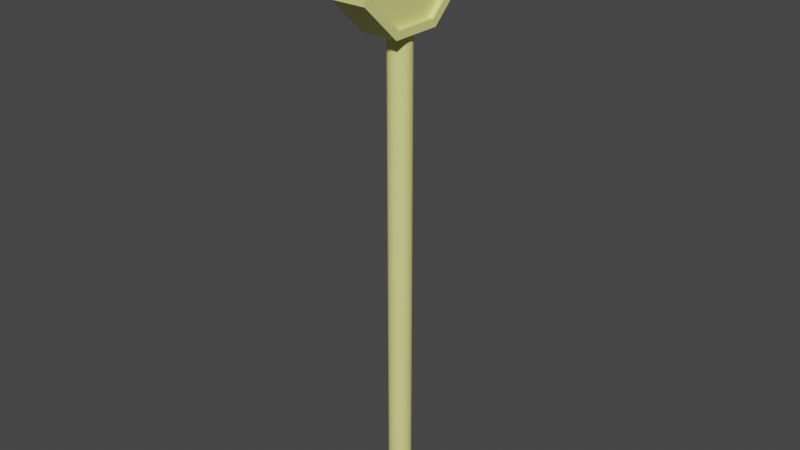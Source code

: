 # Source: X_CPTObject.blend  (saved by Blender 2.91.10; exported with 4.5.12 LTS)
import bpy
from mathutils import Matrix  # noqa: F401  (used for matrix-valued properties, if any)

bpy.ops.wm.read_factory_settings(use_empty=True)
scene = bpy.context.scene
scene.name = 'Scene'

# ---- collections
col_collection = bpy.data.collections.new('Collection'); scene.collection.children.link(col_collection)

# ---- materials (node trees are filled in below, after node groups)
mat_material = bpy.data.materials.new('Material')
mat_material.use_transparent_shadow = False
mat_material_001 = bpy.data.materials.new('Material.001')
mat_material_001.use_transparent_shadow = False

# ---- material node trees
mat_material.use_nodes = True; mat_material.node_tree.nodes.clear()
_N = mat_material.node_tree.nodes; _L = mat_material.node_tree.links
n0 = _N.new('ShaderNodeBsdfPrincipled'); n0.name = 'Principled BSDF'; n0.location = (10, 300)
n0.distribution = 'GGX'
n0.subsurface_method = 'BURLEY'
n0.inputs[0].default_value = (0.8176, 0.8276, 0.2732, 1.0)
n0.inputs[3].default_value = 1.45
n0.inputs[27].default_value = (0.0, 0.0, 0.0, 1.0)
n0.inputs[28].default_value = 1.0
n1 = _N.new('ShaderNodeOutputMaterial'); n1.name = 'Material Output'; n1.location = (300, 300)
_L.new(n0.outputs[0], n1.inputs[0])
n1.is_active_output = True
mat_material_001.use_nodes = True; mat_material_001.node_tree.nodes.clear()
_N = mat_material_001.node_tree.nodes; _L = mat_material_001.node_tree.links
n0 = _N.new('ShaderNodeBsdfPrincipled'); n0.name = 'Principled BSDF'; n0.location = (10, 300)
n0.distribution = 'GGX'
n0.subsurface_method = 'BURLEY'
n0.inputs[0].default_value = (0.8, 0.002511, 0.01833, 1.0)
n0.inputs[3].default_value = 1.45
n0.inputs[27].default_value = (0.0, 0.0, 0.0, 1.0)
n0.inputs[28].default_value = 1.0
n1 = _N.new('ShaderNodeOutputMaterial'); n1.name = 'Material Output'; n1.location = (300, 300)
_L.new(n0.outputs[0], n1.inputs[0])
n1.is_active_output = True

# ---- world
world_world = bpy.data.worlds.new('World'); scene.world = world_world
world_world.use_nodes = True; world_world.node_tree.nodes.clear()
_N = world_world.node_tree.nodes; _L = world_world.node_tree.links
n0 = _N.new('ShaderNodeOutputWorld'); n0.name = 'World Output'; n0.location = (300, 300)
n1 = _N.new('ShaderNodeBackground'); n1.name = 'Background'; n1.location = (10, 300)
n1.inputs[0].default_value = (0.05088, 0.05088, 0.05088, 1.0)
_L.new(n1.outputs[0], n0.inputs[0])
n0.is_active_output = True
world_world.color = (0.05088, 0.05088, 0.05088)
world_world.use_sun_shadow = False
world_world.sun_shadow_jitter_overblur = 0.0

# ---- meshes
me_cube_002 = bpy.data.meshes.new('Cube.002')
me_cube_002.from_pydata([(-1.0, -1.0, 0.4), (-1.0, -0.4, 1.0), (1.0, -0.3473, 0.8727), (1.0, -0.8727, 0.3473), (-1.0, 0.4, 1.0), (-1.0, 1.0, 0.4), (1.0, 0.8727, 0.3473), (1.0, 0.3473, 0.8727), (-1.0, 1.0, -0.4), (-1.0, 0.4, -1.0), (1.0, 0.3473, -0.8727), (1.0, 0.8727, -0.3473), (-1.0, -0.4, -1.0), (-1.0, -1.0, -0.4), (1.0, -0.8727, -0.3473), (1.0, -0.3473, -0.8727), (1.0, -1.0, 0.4), (1.0, -0.4, 1.0), (1.0, 0.4, 1.0), (1.0, 1.0, 0.4), (1.0, 1.0, -0.4), (1.0, 0.4, -1.0), (1.0, -0.4, -1.0), (1.0, -1.0, -0.4), (0.6775, -0.8727, 0.3473), (0.6775, -0.3473, 0.8727), (0.6775, 0.3473, 0.8727), (0.6775, 0.8727, 0.3473), (0.6775, 0.8727, -0.3473), (0.6775, 0.3473, -0.8727), (0.6775, -0.3473, -0.8727), (0.6775, -0.8727, -0.3473), (0.0, 0.1793, -9.06), (0.0, 0.1793, -0.8136), (0.1269, 0.1759, -9.06), (0.1269, 0.1759, -0.8136), (0.2488, 0.1657, -9.06), (0.2488, 0.1657, -0.8136), (0.3612, 0.1491, -9.06), (0.3612, 0.1491, -0.8136), (0.4598, 0.1268, -9.06), (0.4598, 0.1268, -0.8136), (0.5406, 0.09962, -9.06), (0.5406, 0.09962, -0.8136), (0.6007, 0.06862, -9.06), (0.6007, 0.06862, -0.8136), (0.6377, 0.03498, -9.06), (0.6377, 0.03498, -0.8136), (0.6502, 1.354e-08, -9.06), (0.6502, 1.354e-08, -0.8136), (0.6377, -0.03498, -9.06), (0.6377, -0.03498, -0.8136), (0.6007, -0.06862, -9.06), (0.6007, -0.06862, -0.8136), (0.5406, -0.09962, -9.06), (0.5406, -0.09962, -0.8136), (0.4598, -0.1268, -9.06), (0.4598, -0.1268, -0.8136), (0.3612, -0.1491, -9.06), (0.3612, -0.1491, -0.8136), (0.2488, -0.1657, -9.06), (0.2488, -0.1657, -0.8136), (0.1269, -0.1759, -9.06), (0.1269, -0.1759, -0.8136), (-2.119e-07, -0.1793, -9.06), (-2.119e-07, -0.1793, -0.8136), (-0.1269, -0.1759, -9.06), (-0.1269, -0.1759, -0.8136), (-0.2488, -0.1657, -9.06), (-0.2488, -0.1657, -0.8136), (-0.3612, -0.1491, -9.06), (-0.3612, -0.1491, -0.8136), (-0.4598, -0.1268, -9.06), (-0.4598, -0.1268, -0.8136), (-0.5406, -0.09962, -9.06), (-0.5406, -0.09962, -0.8136), (-0.6007, -0.06862, -9.06), (-0.6007, -0.06862, -0.8136), (-0.6377, -0.03498, -9.06), (-0.6377, -0.03498, -0.8136), (-0.6502, 1.731e-07, -9.06), (-0.6502, 1.731e-07, -0.8136), (-0.6377, 0.03498, -9.06), (-0.6377, 0.03498, -0.8136), (-0.6007, 0.06862, -9.06), (-0.6007, 0.06862, -0.8136), (-0.5406, 0.09962, -9.06), (-0.5406, 0.09962, -0.8136), (-0.4598, 0.1268, -9.06), (-0.4598, 0.1268, -0.8136), (-0.3612, 0.1491, -9.06), (-0.3612, 0.1491, -0.8136), (-0.2488, 0.1657, -9.06), (-0.2488, 0.1657, -0.8136), (-0.1269, 0.1759, -9.06), (-0.1269, 0.1759, -0.8136)], [], [(18, 4, 1, 17), (8, 5, 19, 20), (17, 1, 0, 16), (12, 13, 0, 1, 4, 5, 8, 9), (4, 18, 19, 5), (23, 16, 0, 13), (21, 9, 8, 20), (15, 10, 29, 30), (12, 22, 23, 13), (9, 21, 22, 12), (3, 2, 17, 16), (7, 6, 19, 18), (2, 7, 18, 17), (11, 10, 21, 20), (6, 11, 20, 19), (15, 14, 23, 22), (10, 15, 22, 21), (14, 3, 16, 23), (11, 6, 27, 28), (7, 2, 25, 26), (2, 3, 24, 25), (3, 14, 31, 24), (14, 15, 30, 31), (10, 11, 28, 29), (6, 7, 26, 27), (32, 33, 35, 34), (34, 35, 37, 36), (36, 37, 39, 38), (38, 39, 41, 40), (40, 41, 43, 42), (42, 43, 45, 44), (44, 45, 47, 46), (46, 47, 49, 48), (48, 49, 51, 50), (50, 51, 53, 52), (52, 53, 55, 54), (54, 55, 57, 56), (56, 57, 59, 58), (58, 59, 61, 60), (60, 61, 63, 62), (62, 63, 65, 64), (64, 65, 67, 66), (66, 67, 69, 68), (68, 69, 71, 70), (70, 71, 73, 72), (72, 73, 75, 74), (74, 75, 77, 76), (76, 77, 79, 78), (78, 79, 81, 80), (80, 81, 83, 82), (82, 83, 85, 84), (84, 85, 87, 86), (86, 87, 89, 88), (88, 89, 91, 90), (90, 91, 93, 92), (35, 33, 95, 93, 91, 89, 87, 85, 83, 81, 79, 77, 75, 73, 71, 69, 67, 65, 63, 61, 59, 57, 55, 53, 51, 49, 47, 45, 43, 41, 39, 37), (92, 93, 95, 94), (94, 95, 33, 32), (32, 34, 36, 38, 40, 42, 44, 46, 48, 50, 52, 54, 56, 58, 60, 62, 64, 66, 68, 70, 72, 74, 76, 78, 80, 82, 84, 86, 88, 90, 92, 94)])
_uv = me_cube_002.uv_layers.new(name='UVMap')
_uv.uv.foreach_set('vector', [0.625, 0.575, 0.875, 0.575, 0.875, 0.675, 0.625, 0.675, 0.45, 0.25, 0.55, 0.25, 0.55, 0.5, 0.45, 0.5, 0.625, 0.75, 0.625, 1.0, 0.55, 1.0, 0.55, 0.75, 0.375, 0.075, 0.45, 0.0, 0.55, 0.0, 0.625, 0.075, 0.625, 0.175, 0.55, 0.25, 0.45, 0.25, 0.375, 0.175, 0.625, 0.25, 0.625, 0.5, 0.55, 0.5, 0.55, 0.25, 0.45, 0.75, 0.55, 0.75, 0.55, 1.0, 0.45, 1.0, 0.375, 0.575, 0.125, 0.575, 0.125, 0.5, 0.375, 0.5, 0.3909, 0.6684, 0.3909, 0.5816, 0.3909, 0.5816, 0.3909, 0.6684, 0.125, 0.675, 0.375, 0.675, 0.375, 0.75, 0.125, 0.75, 0.125, 0.575, 0.375, 0.575, 0.375, 0.675, 0.125, 0.675, 0.5434, 0.7341, 0.6091, 0.6684, 0.625, 0.675, 0.55, 0.75, 0.6091, 0.5816, 0.5434, 0.5159, 0.55, 0.5, 0.625, 0.575, 0.6091, 0.6684, 0.6091, 0.5816, 0.625, 0.575, 0.625, 0.675, 0.4566, 0.5159, 0.3909, 0.5816, 0.375, 0.575, 0.45, 0.5, 0.5434, 0.5159, 0.4566, 0.5159, 0.45, 0.5, 0.55, 0.5, 0.3909, 0.6684, 0.4566, 0.7341, 0.45, 0.75, 0.375, 0.675, 0.3909, 0.5816, 0.3909, 0.6684, 0.375, 0.675, 0.375, 0.575, 0.4566, 0.7341, 0.5434, 0.7341, 0.55, 0.75, 0.45, 0.75, 0.4566, 0.5159, 0.5434, 0.5159, 0.5434, 0.5159, 0.4566, 0.5159, 0.6091, 0.5816, 0.6091, 0.6684, 0.6091, 0.6684, 0.6091, 0.5816, 0.6091, 0.6684, 0.5434, 0.7341, 0.5434, 0.7341, 0.6091, 0.6684, 0.5434, 0.7341, 0.4566, 0.7341, 0.4566, 0.7341, 0.5434, 0.7341, 0.4566, 0.7341, 0.3909, 0.6684, 0.3909, 0.6684, 0.4566, 0.7341, 0.3909, 0.5816, 0.4566, 0.5159, 0.4566, 0.5159, 0.3909, 0.5816, 0.5434, 0.5159, 0.6091, 0.5816, 0.6091, 0.5816, 0.5434, 0.5159, 1.0, 0.5, 1.0, 1.0, 0.9688, 1.0, 0.9688, 0.5, 0.9688, 0.5, 0.9688, 1.0, 0.9375, 1.0, 0.9375, 0.5, 0.9375, 0.5, 0.9375, 1.0, 0.9062, 1.0, 0.9062, 0.5, 0.9062, 0.5, 0.9062, 1.0, 0.875, 1.0, 0.875, 0.5, 0.875, 0.5, 0.875, 1.0, 0.8438, 1.0, 0.8438, 0.5, 0.8438, 0.5, 0.8438, 1.0, 0.8125, 1.0, 0.8125, 0.5, 0.8125, 0.5, 0.8125, 1.0, 0.7812, 1.0, 0.7812, 0.5, 0.7812, 0.5, 0.7812, 1.0, 0.75, 1.0, 0.75, 0.5, 0.75, 0.5, 0.75, 1.0, 0.7188, 1.0, 0.7188, 0.5, 0.7188, 0.5, 0.7188, 1.0, 0.6875, 1.0, 0.6875, 0.5, 0.6875, 0.5, 0.6875, 1.0, 0.6562, 1.0, 0.6562, 0.5, 0.6562, 0.5, 0.6562, 1.0, 0.625, 1.0, 0.625, 0.5, 0.625, 0.5, 0.625, 1.0, 0.5938, 1.0, 0.5938, 0.5, 0.5938, 0.5, 0.5938, 1.0, 0.5625, 1.0, 0.5625, 0.5, 0.5625, 0.5, 0.5625, 1.0, 0.5312, 1.0, 0.5312, 0.5, 0.5312, 0.5, 0.5312, 1.0, 0.5, 1.0, 0.5, 0.5, 0.5, 0.5, 0.5, 1.0, 0.4688, 1.0, 0.4688, 0.5, 0.4688, 0.5, 0.4688, 1.0, 0.4375, 1.0, 0.4375, 0.5, 0.4375, 0.5, 0.4375, 1.0, 0.4062, 1.0, 0.4062, 0.5, 0.4062, 0.5, 0.4062, 1.0, 0.375, 1.0, 0.375, 0.5, 0.375, 0.5, 0.375, 1.0, 0.3438, 1.0, 0.3438, 0.5, 0.3438, 0.5, 0.3438, 1.0, 0.3125, 1.0, 0.3125, 0.5, 0.3125, 0.5, 0.3125, 1.0, 0.2812, 1.0, 0.2812, 0.5, 0.2812, 0.5, 0.2812, 1.0, 0.25, 1.0, 0.25, 0.5, 0.25, 0.5, 0.25, 1.0, 0.2188, 1.0, 0.2188, 0.5, 0.2188, 0.5, 0.2188, 1.0, 0.1875, 1.0, 0.1875, 0.5, 0.1875, 0.5, 0.1875, 1.0, 0.1562, 1.0, 0.1562, 0.5, 0.1562, 0.5, 0.1562, 1.0, 0.125, 1.0, 0.125, 0.5, 0.125, 0.5, 0.125, 1.0, 0.09375, 1.0, 0.09375, 0.5, 0.09375, 0.5, 0.09375, 1.0, 0.0625, 1.0, 0.0625, 0.5, 0.2968, 0.4854, 0.25, 0.49, 0.2032, 0.4854, 0.1582, 0.4717, 0.1167, 0.4496, 0.08029, 0.4197, 0.05045, 0.3833, 0.02827, 0.3418, 0.01461, 0.2968, 0.01, 0.25, 0.01461, 0.2032, 0.02827, 0.1582, 0.05045, 0.1167, 0.08029, 0.08029, 0.1167, 0.05045, 0.1582, 0.02827, 0.2032, 0.01461, 0.25, 0.01, 0.2968, 0.01461, 0.3418, 0.02827, 0.3833, 0.05045, 0.4197, 0.08029, 0.4496, 0.1167, 0.4717, 0.1582, 0.4854, 0.2032, 0.49, 0.25, 0.4854, 0.2968, 0.4717, 0.3418, 0.4496, 0.3833, 0.4197, 0.4197, 0.3833, 0.4496, 0.3418, 0.4717, 0.0625, 0.5, 0.0625, 1.0, 0.03125, 1.0, 0.03125, 0.5, 0.03125, 0.5, 0.03125, 1.0, 0.0, 1.0, 0.0, 0.5, 0.75, 0.49, 0.7968, 0.4854, 0.8418, 0.4717, 0.8833, 0.4496, 0.9197, 0.4197, 0.9496, 0.3833, 0.9717, 0.3418, 0.9854, 0.2968, 0.99, 0.25, 0.9854, 0.2032, 0.9717, 0.1582, 0.9496, 0.1167, 0.9197, 0.08029, 0.8833, 0.05045, 0.8418, 0.02827, 0.7968, 0.01461, 0.75, 0.01, 0.7032, 0.01461, 0.6582, 0.02827, 0.6167, 0.05045, 0.5803, 0.08029, 0.5504, 0.1167, 0.5283, 0.1582, 0.5146, 0.2032, 0.51, 0.25, 0.5146, 0.2968, 0.5283, 0.3418, 0.5504, 0.3833, 0.5803, 0.4197, 0.6167, 0.4496, 0.6582, 0.4717, 0.7032, 0.4854])
me_cube_002.materials.append(mat_material)
me_cube_002.materials.append(mat_material_001)
me_cube_002.use_remesh_fix_poles = True
me_cube_002.use_remesh_preserve_attributes = False
me_cube_002.use_mirror_vertex_groups = False
me_cube_002.update()
me_cube_001 = bpy.data.meshes.new('Cube.001')
me_cube_001.from_pydata([(0.6775, -0.8727, 0.3473), (0.6775, -0.3473, 0.8727), (0.6775, 0.3473, 0.8727), (0.6775, 0.8727, 0.3473), (0.6775, 0.8727, -0.3473), (0.6775, 0.3473, -0.8727), (0.6775, -0.3473, -0.8727), (0.6775, -0.8727, -0.3473)], [], [(5, 4, 3, 2, 1, 0, 7, 6)])
_uv = me_cube_001.uv_layers.new(name='UVMap')
_uv.uv.foreach_set('vector', [0.3909, 0.5816, 0.4566, 0.5159, 0.5434, 0.5159, 0.6091, 0.5816, 0.6091, 0.6684, 0.5434, 0.7341, 0.4566, 0.7341, 0.3909, 0.6684])
me_cube_001.materials.append(mat_material)
me_cube_001.materials.append(mat_material_001)
me_cube_001.use_remesh_fix_poles = True
me_cube_001.use_remesh_preserve_attributes = False
me_cube_001.use_mirror_vertex_groups = False
me_cube_001.update()
me_cube_003 = bpy.data.meshes.new('Cube.003')
me_cube_003.from_pydata([(0.6922, 0.3665, 0.4552), (0.6922, 0.2225, 0.4552), (0.6922, -0.03734, 0.12), (0.6922, -0.2984, 0.4552), (0.6922, -0.4436, 0.4552), (0.6922, -0.1105, 0.03099), (0.6922, -0.4692, -0.4242), (0.6922, -0.324, -0.4242), (0.6922, -0.03734, -0.06056), (0.6922, 0.2457, -0.4242), (0.6922, 0.3897, -0.4242), (0.6922, 0.03464, 0.03099)], [], [(5, 3, 4), (5, 2, 3), (2, 0, 1), (2, 11, 0), (5, 11, 2), (6, 11, 5), (6, 8, 11), (8, 10, 11), (6, 7, 8), (9, 10, 8)])
me_cube_003.polygons.foreach_set('material_index', [1, 1, 1, 1, 1, 1, 1, 1, 1, 1])
_uv = me_cube_003.uv_layers.new(name='UVMap')
_uv.uv.foreach_set('vector', [0.4545, 0.0, 0.2727, 0.0, 0.3636, 0.0, 0.4545, 0.0, 0.1818, 0.0, 0.2727, 0.0, 0.1818, 0.0, 0.0, 0.0, 0.09091, 0.0, 0.1818, 0.0, 1.0, 0.0, 0.0, 0.0, 0.4545, 0.0, 1.0, 0.0, 0.1818, 0.0, 0.5455, 0.0, 1.0, 0.0, 0.4545, 0.0, 0.5455, 0.0, 0.7273, 0.0, 1.0, 0.0, 0.7273, 0.0, 0.9091, 0.0, 1.0, 0.0, 0.5455, 0.0, 0.6364, 0.0, 0.7273, 0.0, 0.8182, 0.0, 0.9091, 0.0, 0.7273, 0.0])
me_cube_003.materials.append(mat_material)
me_cube_003.materials.append(mat_material_001)
me_cube_003.use_remesh_fix_poles = True
me_cube_003.use_remesh_preserve_attributes = False
me_cube_003.use_mirror_vertex_groups = False
me_cube_003.update()

# ---- objects
ob_post = bpy.data.objects.new('Post', me_cube_002)
ob_blink = bpy.data.objects.new('blink', me_cube_001)
ob_sign_x = bpy.data.objects.new('Sign_X', me_cube_003)

# ---- transforms, parenting, visibility, modifiers, constraints
ob_post.location = (0.0, 0.0, 9.897)
ob_post.scale = (0.2758, 1.0, 0.9461)
ob_post.lineart.crease_threshold = 0.0
ob_blink.location = (0.0, 0.0, 9.897)
ob_blink.scale = (0.2758, 1.0, 0.9461)
ob_blink.lineart.crease_threshold = 0.0
ob_sign_x.location = (0.0, 0.0, 9.897)
ob_sign_x.scale = (0.2758, 1.0, 0.9461)
ob_sign_x.lineart.crease_threshold = 0.0

# ---- collection membership
col_collection.objects.link(ob_post)
col_collection.objects.link(ob_blink)
col_collection.objects.link(ob_sign_x)

# ---- scene / render settings (as saved in the file)
scene.frame_start = 1; scene.frame_end = 250; scene.frame_set(1)
scene.render.engine = 'BLENDER_EEVEE_NEXT'
scene.cycles.use_denoising = False
scene.cycles.samples = 128
scene.cycles.sampling_pattern = 'TABULATED_SOBOL'
scene.cycles.use_adaptive_sampling = False
scene.cycles.use_light_tree = False
scene.view_settings.view_transform = 'Filmic'
bpy.context.view_layer.update()

# ---- added for rendering (the .blend has no active camera and no usable light): camera, sun
cam_auto = bpy.data.cameras.new('AutoCamera')
cam_auto.lens = 50.0
cam_auto.sensor_width = 36.0
cam_auto.clip_end = 1000.0
ob_auto_camera = bpy.data.objects.new('AutoCamera', cam_auto)
scene.collection.objects.link(ob_auto_camera)
ob_auto_camera.location = (9.01307, -10.8157, 13.295)
ob_auto_camera.rotation_euler = (1.09748, -7.21219e-08, 0.694738)
scene.camera = ob_auto_camera
light_auto_sun = bpy.data.lights.new('AutoSun', 'SUN')
light_auto_sun.energy = 3.0
light_auto_sun.angle = 0.0523599
ob_auto_sun = bpy.data.objects.new('AutoSun', light_auto_sun)
scene.collection.objects.link(ob_auto_sun)
ob_auto_sun.rotation_euler = (0.872665, 0.174533, 0.523599)
bpy.context.view_layer.update()

